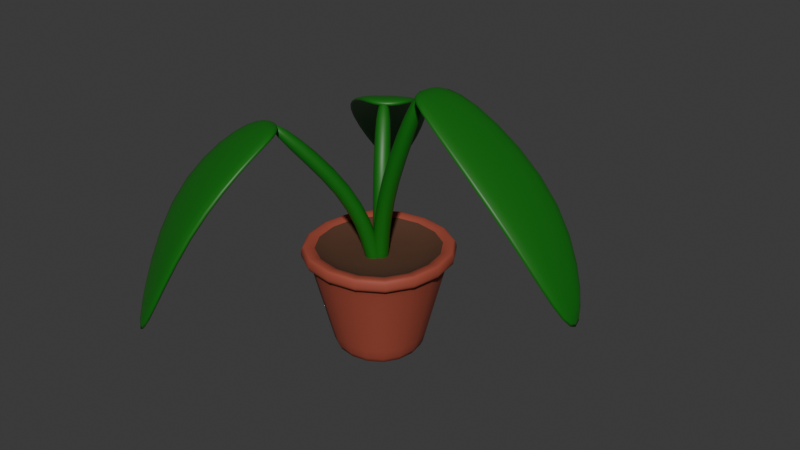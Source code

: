 # Source: plant.blend  (saved by Blender 4.1.24; exported with 4.5.12 LTS)
import bpy
from mathutils import Matrix  # noqa: F401  (used for matrix-valued properties, if any)

bpy.ops.wm.read_factory_settings(use_empty=True)
scene = bpy.context.scene
scene.name = 'Scene'

# ---- collections
col_collection = bpy.data.collections.new('Collection'); scene.collection.children.link(col_collection)

# ---- materials (node trees are filled in below, after node groups)
mat_pot = bpy.data.materials.new('Pot')
mat_pot.alpha_threshold = 0.0
mat_pot.use_transparent_shadow = False
mat_pot.roughness = 0.5
mat_pot.line_color = (0.0, 0.0, 0.0, 1.0)
mat_dirt = bpy.data.materials.new('Dirt')
mat_dirt.use_transparent_shadow = False
mat_plant = bpy.data.materials.new('Plant')
mat_plant.use_transparent_shadow = False

# ---- material node trees
mat_pot.use_nodes = True; mat_pot.node_tree.nodes.clear()
_N = mat_pot.node_tree.nodes; _L = mat_pot.node_tree.links
n0 = _N.new('ShaderNodeOutputMaterial'); n0.name = 'Material Output'; n0.location = (300, 300)
n1 = _N.new('ShaderNodeBsdfPrincipled'); n1.name = 'Principled BSDF'; n1.location = (10, 300)
n1.inputs[0].default_value = (0.3416, 0.06675, 0.03932, 1.0)
n1.inputs[2].default_value = 0.6917
n1.inputs[3].default_value = 1.45
_L.new(n1.outputs[0], n0.inputs[0])
n0.is_active_output = True
mat_dirt.use_nodes = True; mat_dirt.node_tree.nodes.clear()
_N = mat_dirt.node_tree.nodes; _L = mat_dirt.node_tree.links
n0 = _N.new('ShaderNodeBsdfPrincipled'); n0.name = 'Principled BSDF'; n0.location = (10, 300)
n0.inputs[0].default_value = (0.08546, 0.03307, 0.01419, 1.0)
n0.inputs[2].default_value = 0.8679
n1 = _N.new('ShaderNodeOutputMaterial'); n1.name = 'Material Output'; n1.location = (300, 300)
_L.new(n0.outputs[0], n1.inputs[0])
n1.is_active_output = True
mat_plant.use_nodes = True; mat_plant.node_tree.nodes.clear()
_N = mat_plant.node_tree.nodes; _L = mat_plant.node_tree.links
n0 = _N.new('ShaderNodeBsdfPrincipled'); n0.name = 'Principled BSDF'; n0.location = (10, 300)
n0.inputs[0].default_value = (0.008842, 0.1477, 0.005501, 1.0)
n0.inputs[2].default_value = 0.4793
n1 = _N.new('ShaderNodeOutputMaterial'); n1.name = 'Material Output'; n1.location = (300, 300)
_L.new(n0.outputs[0], n1.inputs[0])
n1.is_active_output = True

# ---- world
world_world = bpy.data.worlds.new('World'); scene.world = world_world
world_world.use_nodes = True; world_world.node_tree.nodes.clear()
_N = world_world.node_tree.nodes; _L = world_world.node_tree.links
n0 = _N.new('ShaderNodeOutputWorld'); n0.name = 'World Output'; n0.location = (300, 300)
n1 = _N.new('ShaderNodeBackground'); n1.name = 'Background'; n1.location = (10, 300)
n1.inputs[0].default_value = (0.05088, 0.05088, 0.05088, 1.0)
_L.new(n1.outputs[0], n0.inputs[0])
n0.is_active_output = True
world_world.color = (0.05088, 0.05088, 0.05088)
world_world.use_sun_shadow = False
world_world.sun_shadow_jitter_overblur = 0.0

# ---- meshes
me_cube = bpy.data.meshes.new('Cube')
me_cube.from_pydata([(0.325, 0.325, 0.4458), (0.2069, 0.2069, 0.0), (0.325, -0.325, 0.4458), (0.2069, -0.2069, 0.0), (-0.325, 0.325, 0.4458), (-0.2069, 0.2069, 0.0), (-0.325, -0.325, 0.4458), (-0.2069, -0.2069, 0.0), (0.2069, 0.2069, 0.01696), (-0.2069, -0.2069, 0.01696), (0.2069, -0.2069, 0.01696), (-0.2069, 0.2069, 0.01696), (-0.3202, 0.3202, 0.4284), (0.3202, -0.3202, 0.4284), (0.3202, 0.3202, 0.4284), (-0.3202, -0.3202, 0.4284), (0.3618, 0.3618, 0.4453), (0.3618, -0.3618, 0.4453), (-0.3618, 0.3618, 0.4453), (-0.3618, -0.3618, 0.4453), (0.356, 0.356, 0.5033), (0.356, -0.356, 0.5033), (-0.356, 0.356, 0.5033), (-0.356, -0.356, 0.5033), (0.3363, 0.3363, 0.5033), (0.3363, -0.3363, 0.5033), (-0.3363, 0.3363, 0.5033), (-0.3363, -0.3363, 0.5033), (0.3047, 0.3047, 0.5033), (0.3047, -0.3047, 0.5033), (-0.3047, 0.3047, 0.5033), (-0.3047, -0.3047, 0.5033), (0.2151, 0.2151, 0.4447), (0.2151, -0.2151, 0.4447), (-0.2151, 0.2151, 0.4447), (-0.2151, -0.2151, 0.4447), (-0.03318, -0.03904, 0.3963), (-0.03318, -0.03904, 0.4743), (-0.03318, 0.03904, 0.3963), (-0.03318, 0.03904, 0.4743), (0.0449, -0.03904, 0.3963), (0.0449, -0.03904, 0.4743), (0.0449, 0.03904, 0.3963), (0.0449, 0.03904, 0.4743), (0.002719, -0.03904, 0.8083), (0.002719, 0.03904, 0.8083), (0.07463, -0.03904, 0.7779), (0.07463, 0.03904, 0.7779), (0.2163, -0.03904, 1.313), (0.2163, 0.03904, 1.313), (0.2882, -0.03904, 1.282), (0.2882, 0.03904, 1.282), (0.02431, 0.03694, 0.3819), (0.02076, 0.04104, 0.4598), (-0.03975, -0.0077, 0.3813), (-0.0433, -0.003599, 0.4592), (-0.02019, 0.1009, 0.3765), (-0.02374, 0.105, 0.4544), (-0.08426, 0.05623, 0.3759), (-0.0878, 0.06033, 0.4538), (0.0002254, 0.07102, 0.8028), (-0.06384, 0.02638, 0.8023), (-0.03937, 0.1283, 0.7675), (-0.1034, 0.08366, 0.7669), (-0.1528, 0.2733, 1.085), (-0.2169, 0.2286, 1.084), (-0.1924, 0.3305, 1.049), (-0.2565, 0.2859, 1.049), (-0.0166, 0.0397, 0.3819), (-0.01941, 0.03506, 0.4598), (0.0456, -0.007495, 0.3813), (0.0428, -0.01213, 0.4592), (-0.06371, -0.02234, 0.3765), (-0.06652, -0.02697, 0.4544), (-0.001509, -0.06953, 0.3759), (-0.004318, -0.07417, 0.4538), (-0.07402, -0.03899, 0.7829), (-0.01181, -0.08618, 0.7824), (-0.1163, -0.09431, 0.7476), (-0.0541, -0.1415, 0.747), (-0.287, -0.3414, 1.16), (-0.2244, -0.3881, 1.159), (-0.3122, -0.3729, 1.094), (-0.2496, -0.4196, 1.092), (0.2147, -0.05865, 1.225), (0.2147, -0.05865, 1.265), (0.2147, 0.05865, 1.225), (0.2147, 0.05865, 1.265), (0.332, -0.169, 1.222), (0.332, -0.169, 1.269), (0.332, 0.169, 1.222), (0.332, 0.169, 1.269), (0.7934, -0.2279, 0.85), (0.8426, -0.2279, 0.8915), (0.7934, 0.2279, 0.85), (0.8426, 0.2279, 0.8915), (0.9879, -0.04921, 0.4369), (1.017, -0.04921, 0.4542), (0.9879, 0.04921, 0.4369), (1.017, 0.04921, 0.4542), (-0.2856, -0.3032, 1.073), (-0.2856, -0.3032, 1.113), (-0.1832, -0.3605, 1.073), (-0.1832, -0.3605, 1.113), (-0.4295, -0.3552, 1.051), (-0.4295, -0.3552, 1.099), (-0.1346, -0.5202, 1.051), (-0.1346, -0.5202, 1.099), (-0.6084, -0.6051, 0.7839), (-0.6324, -0.6481, 0.8255), (-0.2107, -0.8276, 0.7839), (-0.2347, -0.8706, 0.8255), (-0.5651, -0.8753, 0.2415), (-0.5792, -0.9006, 0.2589), (-0.4792, -0.9234, 0.2415), (-0.4933, -0.9486, 0.2589), (-0.1068, 0.2634, 1.009), (-0.1068, 0.2634, 1.049), (-0.2024, 0.1955, 1.009), (-0.2024, 0.1955, 1.049), (-0.08483, 0.423, 1.005), (-0.08483, 0.423, 1.052), (-0.3603, 0.2271, 1.005), (-0.3603, 0.2271, 1.052), (-0.3162, 0.7818, 0.7657), (-0.3447, 0.8219, 0.8072), (-0.6876, 0.5177, 0.7657), (-0.7161, 0.5578, 0.8072), (-0.5622, 0.8454, 0.4156), (-0.579, 0.8689, 0.4329), (-0.6424, 0.7883, 0.4156), (-0.6592, 0.8119, 0.4329)], [], [(11, 12, 14, 8), (13, 2, 6, 15), (15, 6, 4, 12), (5, 1, 3, 7), (14, 0, 2, 13), (12, 4, 0, 14), (5, 11, 8, 1), (1, 8, 10, 3), (7, 9, 11, 5), (3, 10, 9, 7), (2, 0, 16, 17), (4, 6, 19, 18), (6, 2, 17, 19), (0, 4, 18, 16), (16, 18, 22, 20), (22, 23, 27, 26), (19, 17, 21, 23), (18, 19, 23, 22), (17, 16, 20, 21), (8, 14, 13, 10), (9, 15, 12, 11), (10, 13, 15, 9), (24, 26, 30, 28), (23, 21, 25, 27), (20, 22, 26, 24), (21, 20, 24, 25), (30, 31, 35, 34), (25, 24, 28, 29), (26, 27, 31, 30), (27, 25, 29, 31), (32, 34, 35, 33), (31, 29, 33, 35), (28, 30, 34, 32), (29, 28, 32, 33), (36, 37, 39, 38), (38, 39, 43, 42), (42, 43, 41, 40), (40, 41, 37, 36), (38, 42, 40, 36), (41, 43, 47, 46), (44, 46, 50, 48), (39, 37, 44, 45), (37, 41, 46, 44), (43, 39, 45, 47), (51, 49, 48, 50), (47, 45, 49, 51), (46, 47, 51, 50), (45, 44, 48, 49), (52, 53, 55, 54), (54, 55, 59, 58), (58, 59, 57, 56), (56, 57, 53, 52), (54, 58, 56, 52), (57, 59, 63, 62), (60, 62, 66, 64), (55, 53, 60, 61), (53, 57, 62, 60), (59, 55, 61, 63), (67, 65, 64, 66), (63, 61, 65, 67), (62, 63, 67, 66), (61, 60, 64, 65), (68, 69, 71, 70), (70, 71, 75, 74), (74, 75, 73, 72), (72, 73, 69, 68), (70, 74, 72, 68), (73, 75, 79, 78), (76, 78, 82, 80), (71, 69, 76, 77), (69, 73, 78, 76), (75, 71, 77, 79), (83, 81, 80, 82), (79, 77, 81, 83), (78, 79, 83, 82), (77, 76, 80, 81), (84, 85, 87, 86), (86, 87, 91, 90), (89, 88, 92, 93), (88, 89, 85, 84), (86, 90, 88, 84), (91, 87, 85, 89), (93, 92, 96, 97), (88, 90, 94, 92), (91, 89, 93, 95), (90, 91, 95, 94), (98, 99, 97, 96), (92, 94, 98, 96), (95, 93, 97, 99), (94, 95, 99, 98), (100, 101, 103, 102), (102, 103, 107, 106), (105, 104, 108, 109), (104, 105, 101, 100), (102, 106, 104, 100), (107, 103, 101, 105), (109, 108, 112, 113), (104, 106, 110, 108), (107, 105, 109, 111), (106, 107, 111, 110), (114, 115, 113, 112), (108, 110, 114, 112), (111, 109, 113, 115), (110, 111, 115, 114), (116, 117, 119, 118), (118, 119, 123, 122), (121, 120, 124, 125), (120, 121, 117, 116), (118, 122, 120, 116), (123, 119, 117, 121), (125, 124, 128, 129), (120, 122, 126, 124), (123, 121, 125, 127), (122, 123, 127, 126), (130, 131, 129, 128), (124, 126, 130, 128), (127, 125, 129, 131), (126, 127, 131, 130)])
me_cube.polygons.foreach_set('use_smooth', [True] * 118)
me_cube.polygons.foreach_set('material_index', [0, 0, 0, 0, 0, 0, 0, 0, 0, 0, 0, 0, 0, 0, 0, 0, 0, 0, 0, 0, 0, 0, 0, 0, 0, 0, 1, 0, 0, 0, 1, 1, 1, 1, 2, 2, 2, 2, 2, 2, 2, 2, 2, 2, 2, 2, 2, 2, 2, 2, 2, 2, 2, 2, 2, 2, 2, 2, 2, 2, 2, 2, 2, 2, 2, 2, 2, 2, 2, 2, 2, 2, 2, 2, 2, 2, 2, 2, 2, 2, 2, 2, 2, 2, 2, 2, 2, 2, 2, 2, 2, 2, 2, 2, 2, 2, 2, 2, 2, 2, 2, 2, 2, 2, 2, 2, 2, 2, 2, 2, 2, 2, 2, 2, 2, 2, 2, 2])
_uv = me_cube.uv_layers.new(name='UVMap')
_uv.uv.foreach_set('vector', [0.3852, 0.25, 0.6153, 0.25, 0.6153, 0.5, 0.3852, 0.5, 0.6153, 0.75, 0.625, 0.75, 0.625, 1.0, 0.6153, 1.0, 0.6153, 0.0, 0.625, 0.0, 0.625, 0.25, 0.6153, 0.25, 0.125, 0.5, 0.375, 0.5, 0.375, 0.75, 0.125, 0.75, 0.6153, 0.5, 0.625, 0.5, 0.625, 0.75, 0.6153, 0.75, 0.6153, 0.25, 0.625, 0.25, 0.625, 0.5, 0.6153, 0.5, 0.375, 0.25, 0.3852, 0.25, 0.3852, 0.5, 0.375, 0.5, 0.375, 0.5, 0.3852, 0.5, 0.3852, 0.75, 0.375, 0.75, 0.375, 0.0, 0.3852, 0.0, 0.3852, 0.25, 0.375, 0.25, 0.375, 0.75, 0.3852, 0.75, 0.3852, 1.0, 0.375, 1.0, 0.625, 0.75, 0.625, 0.5, 0.625, 0.5, 0.625, 0.75, 0.625, 0.25, 0.625, 0.0, 0.625, 0.0, 0.625, 0.25, 0.625, 1.0, 0.625, 0.75, 0.625, 0.75, 0.625, 1.0, 0.625, 0.5, 0.625, 0.25, 0.625, 0.25, 0.625, 0.5, 0.625, 0.5, 0.625, 0.25, 0.625, 0.25, 0.625, 0.5, 0.625, 0.25, 0.625, 0.0, 0.625, 0.0, 0.625, 0.25, 0.625, 1.0, 0.625, 0.75, 0.625, 0.75, 0.625, 1.0, 0.625, 0.25, 0.625, 0.0, 0.625, 0.0, 0.625, 0.25, 0.625, 0.75, 0.625, 0.5, 0.625, 0.5, 0.625, 0.75, 0.3852, 0.5, 0.6153, 0.5, 0.6153, 0.75, 0.3852, 0.75, 0.3852, 0.0, 0.6153, 0.0, 0.6153, 0.25, 0.3852, 0.25, 0.3852, 0.75, 0.6153, 0.75, 0.6153, 1.0, 0.3852, 1.0, 0.625, 0.5, 0.625, 0.25, 0.625, 0.25, 0.625, 0.5, 0.625, 1.0, 0.625, 0.75, 0.625, 0.75, 0.625, 1.0, 0.625, 0.5, 0.625, 0.25, 0.625, 0.25, 0.625, 0.5, 0.625, 0.75, 0.625, 0.5, 0.625, 0.5, 0.625, 0.75, 0.625, 0.25, 0.625, 0.0, 0.625, 0.0, 0.625, 0.25, 0.625, 0.75, 0.625, 0.5, 0.625, 0.5, 0.625, 0.75, 0.625, 0.25, 0.625, 0.0, 0.625, 0.0, 0.625, 0.25, 0.625, 1.0, 0.625, 0.75, 0.625, 0.75, 0.625, 1.0, 0.625, 0.5, 0.875, 0.5, 0.875, 0.75, 0.625, 0.75, 0.625, 1.0, 0.625, 0.75, 0.625, 0.75, 0.625, 1.0, 0.625, 0.5, 0.625, 0.25, 0.625, 0.25, 0.625, 0.5, 0.625, 0.75, 0.625, 0.5, 0.625, 0.5, 0.625, 0.75, 0.375, 0.0, 0.625, 0.0, 0.625, 0.25, 0.375, 0.25, 0.375, 0.25, 0.625, 0.25, 0.625, 0.5, 0.375, 0.5, 0.375, 0.5, 0.625, 0.5, 0.625, 0.75, 0.375, 0.75, 0.375, 0.75, 0.625, 0.75, 0.625, 1.0, 0.375, 1.0, 0.125, 0.5, 0.375, 0.5, 0.375, 0.75, 0.125, 0.75, 0.625, 0.75, 0.625, 0.5, 0.625, 0.5, 0.625, 0.75, 0.625, 1.0, 0.625, 0.75, 0.625, 0.75, 0.625, 1.0, 0.625, 0.25, 0.625, 0.0, 0.625, 0.0, 0.625, 0.25, 0.625, 1.0, 0.625, 0.75, 0.625, 0.75, 0.625, 1.0, 0.625, 0.5, 0.625, 0.25, 0.625, 0.25, 0.625, 0.5, 0.625, 0.5, 0.875, 0.5, 0.875, 0.75, 0.625, 0.75, 0.625, 0.5, 0.625, 0.25, 0.625, 0.25, 0.625, 0.5, 0.625, 0.75, 0.625, 0.5, 0.625, 0.5, 0.625, 0.75, 0.625, 0.25, 0.625, 0.0, 0.625, 0.0, 0.625, 0.25, 0.375, 0.0, 0.625, 0.0, 0.625, 0.25, 0.375, 0.25, 0.375, 0.25, 0.625, 0.25, 0.625, 0.5, 0.375, 0.5, 0.375, 0.5, 0.625, 0.5, 0.625, 0.75, 0.375, 0.75, 0.375, 0.75, 0.625, 0.75, 0.625, 1.0, 0.375, 1.0, 0.125, 0.5, 0.375, 0.5, 0.375, 0.75, 0.125, 0.75, 0.625, 0.75, 0.625, 0.5, 0.625, 0.5, 0.625, 0.75, 0.625, 1.0, 0.625, 0.75, 0.625, 0.75, 0.625, 1.0, 0.625, 0.25, 0.625, 0.0, 0.625, 0.0, 0.625, 0.25, 0.625, 1.0, 0.625, 0.75, 0.625, 0.75, 0.625, 1.0, 0.625, 0.5, 0.625, 0.25, 0.625, 0.25, 0.625, 0.5, 0.625, 0.5, 0.875, 0.5, 0.875, 0.75, 0.625, 0.75, 0.625, 0.5, 0.625, 0.25, 0.625, 0.25, 0.625, 0.5, 0.625, 0.75, 0.625, 0.5, 0.625, 0.5, 0.625, 0.75, 0.625, 0.25, 0.625, 0.0, 0.625, 0.0, 0.625, 0.25, 0.375, 0.0, 0.625, 0.0, 0.625, 0.25, 0.375, 0.25, 0.375, 0.25, 0.625, 0.25, 0.625, 0.5, 0.375, 0.5, 0.375, 0.5, 0.625, 0.5, 0.625, 0.75, 0.375, 0.75, 0.375, 0.75, 0.625, 0.75, 0.625, 1.0, 0.375, 1.0, 0.125, 0.5, 0.375, 0.5, 0.375, 0.75, 0.125, 0.75, 0.625, 0.75, 0.625, 0.5, 0.625, 0.5, 0.625, 0.75, 0.625, 1.0, 0.625, 0.75, 0.625, 0.75, 0.625, 1.0, 0.625, 0.25, 0.625, 0.0, 0.625, 0.0, 0.625, 0.25, 0.625, 1.0, 0.625, 0.75, 0.625, 0.75, 0.625, 1.0, 0.625, 0.5, 0.625, 0.25, 0.625, 0.25, 0.625, 0.5, 0.625, 0.5, 0.875, 0.5, 0.875, 0.75, 0.625, 0.75, 0.625, 0.5, 0.625, 0.25, 0.625, 0.25, 0.625, 0.5, 0.625, 0.75, 0.625, 0.5, 0.625, 0.5, 0.625, 0.75, 0.625, 0.25, 0.625, 0.0, 0.625, 0.0, 0.625, 0.25, 0.375, 0.0, 0.625, 0.0, 0.625, 0.25, 0.375, 0.25, 0.375, 0.25, 0.625, 0.25, 0.625, 0.5, 0.375, 0.5, 0.625, 0.75, 0.375, 0.75, 0.375, 0.75, 0.625, 0.75, 0.375, 0.75, 0.625, 0.75, 0.625, 1.0, 0.375, 1.0, 0.125, 0.5, 0.375, 0.5, 0.375, 0.75, 0.125, 0.75, 0.625, 0.5, 0.875, 0.5, 0.875, 0.75, 0.625, 0.75, 0.625, 0.75, 0.375, 0.75, 0.375, 0.75, 0.625, 0.75, 0.375, 0.75, 0.375, 0.5, 0.375, 0.5, 0.375, 0.75, 0.625, 0.5, 0.625, 0.75, 0.625, 0.75, 0.625, 0.5, 0.375, 0.5, 0.625, 0.5, 0.625, 0.5, 0.375, 0.5, 0.375, 0.5, 0.625, 0.5, 0.625, 0.75, 0.375, 0.75, 0.375, 0.75, 0.375, 0.5, 0.375, 0.5, 0.375, 0.75, 0.625, 0.5, 0.625, 0.75, 0.625, 0.75, 0.625, 0.5, 0.375, 0.5, 0.625, 0.5, 0.625, 0.5, 0.375, 0.5, 0.375, 0.0, 0.625, 0.0, 0.625, 0.25, 0.375, 0.25, 0.375, 0.25, 0.625, 0.25, 0.625, 0.5, 0.375, 0.5, 0.625, 0.75, 0.375, 0.75, 0.375, 0.75, 0.625, 0.75, 0.375, 0.75, 0.625, 0.75, 0.625, 1.0, 0.375, 1.0, 0.125, 0.5, 0.375, 0.5, 0.375, 0.75, 0.125, 0.75, 0.625, 0.5, 0.875, 0.5, 0.875, 0.75, 0.625, 0.75, 0.625, 0.75, 0.375, 0.75, 0.375, 0.75, 0.625, 0.75, 0.375, 0.75, 0.375, 0.5, 0.375, 0.5, 0.375, 0.75, 0.625, 0.5, 0.625, 0.75, 0.625, 0.75, 0.625, 0.5, 0.375, 0.5, 0.625, 0.5, 0.625, 0.5, 0.375, 0.5, 0.375, 0.5, 0.625, 0.5, 0.625, 0.75, 0.375, 0.75, 0.375, 0.75, 0.375, 0.5, 0.375, 0.5, 0.375, 0.75, 0.625, 0.5, 0.625, 0.75, 0.625, 0.75, 0.625, 0.5, 0.375, 0.5, 0.625, 0.5, 0.625, 0.5, 0.375, 0.5, 0.375, 0.0, 0.625, 0.0, 0.625, 0.25, 0.375, 0.25, 0.375, 0.25, 0.625, 0.25, 0.625, 0.5, 0.375, 0.5, 0.625, 0.75, 0.375, 0.75, 0.375, 0.75, 0.625, 0.75, 0.375, 0.75, 0.625, 0.75, 0.625, 1.0, 0.375, 1.0, 0.125, 0.5, 0.375, 0.5, 0.375, 0.75, 0.125, 0.75, 0.625, 0.5, 0.875, 0.5, 0.875, 0.75, 0.625, 0.75, 0.625, 0.75, 0.375, 0.75, 0.375, 0.75, 0.625, 0.75, 0.375, 0.75, 0.375, 0.5, 0.375, 0.5, 0.375, 0.75, 0.625, 0.5, 0.625, 0.75, 0.625, 0.75, 0.625, 0.5, 0.375, 0.5, 0.625, 0.5, 0.625, 0.5, 0.375, 0.5, 0.375, 0.5, 0.625, 0.5, 0.625, 0.75, 0.375, 0.75, 0.375, 0.75, 0.375, 0.5, 0.375, 0.5, 0.375, 0.75, 0.625, 0.5, 0.625, 0.75, 0.625, 0.75, 0.625, 0.5, 0.375, 0.5, 0.625, 0.5, 0.625, 0.5, 0.375, 0.5])
me_cube.materials.append(mat_pot)
me_cube.materials.append(mat_dirt)
me_cube.materials.append(mat_plant)
me_cube.use_mirror_vertex_groups = False
me_cube.update()

# ---- objects
ob_cube = bpy.data.objects.new('Cube', me_cube)

# ---- transforms, parenting, visibility, modifiers, constraints
ob_cube.location = (0.0, 0.0, 0.0)
ob_cube.lock_rotations_4d = False
ob_cube.empty_display_type = 'ARROWS'
ob_cube.lineart.crease_threshold = 0.0
_m = ob_cube.modifiers.new('Subdivision', 'SUBSURF')
_m.levels = 2

# ---- collection membership
col_collection.objects.link(ob_cube)

# ---- scene / render settings (as saved in the file)
scene.frame_start = 1; scene.frame_end = 250; scene.frame_set(1)
scene.render.engine = 'BLENDER_EEVEE_NEXT'
scene.cycles.sampling_pattern = 'TABULATED_SOBOL'
scene.eevee.ray_tracing_options.trace_max_roughness = 0.0
bpy.context.view_layer.update()

# ---- added for rendering (the .blend has no active camera and no usable light): camera, sun
cam_auto = bpy.data.cameras.new('AutoCamera')
cam_auto.lens = 50.0
cam_auto.sensor_width = 36.0
cam_auto.clip_end = 1000.0
ob_auto_camera = bpy.data.objects.new('AutoCamera', cam_auto)
scene.collection.objects.link(ob_auto_camera)
ob_auto_camera.location = (2.77212, -3.18597, 2.75385)
ob_auto_camera.rotation_euler = (1.09748, -7.21219e-08, 0.694738)
scene.camera = ob_auto_camera
light_auto_sun = bpy.data.lights.new('AutoSun', 'SUN')
light_auto_sun.energy = 3.0
light_auto_sun.angle = 0.0523599
ob_auto_sun = bpy.data.objects.new('AutoSun', light_auto_sun)
scene.collection.objects.link(ob_auto_sun)
ob_auto_sun.rotation_euler = (0.872665, 0.174533, 0.523599)
bpy.context.view_layer.update()
